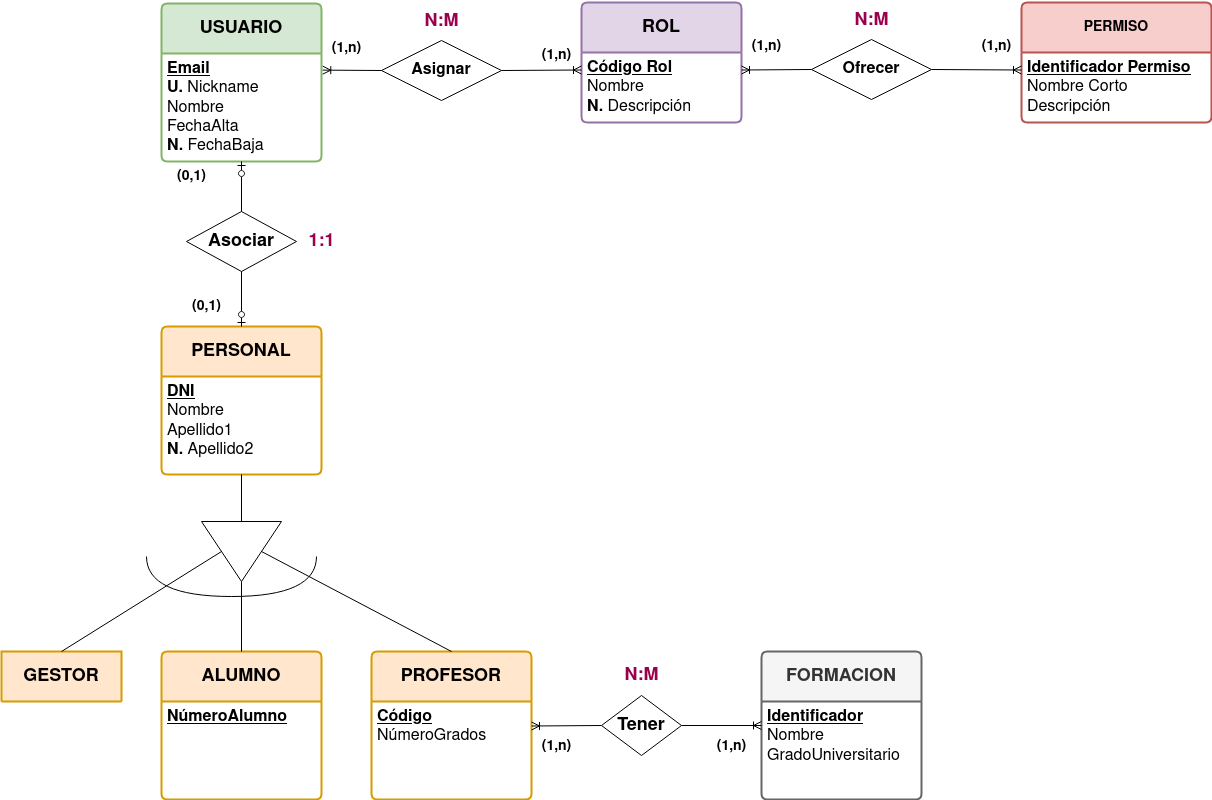

The diagram above was exported from draw.io. Its source (the exported page's mxGraphModel, read from the mxfile embedded in the PNG):
<mxGraphModel dx="2284" dy="628" grid="1" gridSize="10" guides="1" tooltips="1" connect="1" arrows="1" fold="1" page="1" pageScale="1" pageWidth="850" pageHeight="1100" math="0" shadow="0">
  <root>
    <mxCell id="0" />
    <mxCell id="1" parent="0" />
    <mxCell id="05HgWboLyQbUdNQATnHq-1" value="&lt;font style=&quot;font-size: 18px;&quot;&gt;&lt;b&gt;USUARIO&lt;/b&gt;&lt;/font&gt;" style="swimlane;childLayout=stackLayout;horizontal=1;startSize=50;horizontalStack=0;rounded=1;fontSize=14;fontStyle=0;strokeWidth=2;resizeParent=0;resizeLast=1;shadow=0;dashed=0;align=center;arcSize=4;whiteSpace=wrap;html=1;fillColor=#d5e8d4;strokeColor=#82b366;" parent="1" vertex="1">
      <mxGeometry x="120" y="152" width="160" height="158" as="geometry" />
    </mxCell>
    <mxCell id="05HgWboLyQbUdNQATnHq-2" value="&lt;font style=&quot;font-size: 16px;&quot;&gt;&lt;u&gt;&lt;b&gt;Email&lt;/b&gt;&lt;/u&gt;&lt;b&gt;&lt;br&gt;U.&lt;/b&gt; Nickname&lt;br&gt;Nombre&lt;br&gt;FechaAlta&lt;br&gt;&lt;b&gt;N.&lt;/b&gt; FechaBaja&lt;br&gt;&lt;/font&gt;" style="align=left;strokeColor=none;fillColor=none;spacingLeft=4;fontSize=12;verticalAlign=top;resizable=0;rotatable=0;part=1;html=1;" parent="05HgWboLyQbUdNQATnHq-1" vertex="1">
      <mxGeometry y="50" width="160" height="108" as="geometry" />
    </mxCell>
    <mxCell id="05HgWboLyQbUdNQATnHq-3" value="&lt;font style=&quot;font-size: 18px;&quot;&gt;&lt;b&gt;ROL&lt;/b&gt;&lt;/font&gt;" style="swimlane;childLayout=stackLayout;horizontal=1;startSize=50;horizontalStack=0;rounded=1;fontSize=14;fontStyle=0;strokeWidth=2;resizeParent=0;resizeLast=1;shadow=0;dashed=0;align=center;arcSize=4;whiteSpace=wrap;html=1;fillColor=#e1d5e7;strokeColor=#9673a6;" parent="1" vertex="1">
      <mxGeometry x="540" y="151" width="160" height="120" as="geometry" />
    </mxCell>
    <mxCell id="05HgWboLyQbUdNQATnHq-4" value="&lt;font style=&quot;font-size: 16px;&quot;&gt;&lt;b&gt;&lt;u&gt;&lt;font style=&quot;font-size: 16px;&quot;&gt;Código Rol&lt;/font&gt;&lt;/u&gt;&lt;/b&gt;&lt;br&gt;&lt;/font&gt;&lt;div style=&quot;font-size: 16px;&quot;&gt;&lt;font style=&quot;font-size: 16px;&quot;&gt;Nombre&lt;/font&gt;&lt;/div&gt;&lt;div style=&quot;font-size: 16px;&quot;&gt;&lt;font style=&quot;font-size: 16px;&quot;&gt;&lt;b&gt;N.&lt;/b&gt; Descripción&lt;/font&gt;&lt;/div&gt;" style="align=left;strokeColor=none;fillColor=none;spacingLeft=4;fontSize=12;verticalAlign=top;resizable=0;rotatable=0;part=1;html=1;" parent="05HgWboLyQbUdNQATnHq-3" vertex="1">
      <mxGeometry y="50" width="160" height="70" as="geometry" />
    </mxCell>
    <mxCell id="05HgWboLyQbUdNQATnHq-7" value="&lt;b&gt;PERMISO&lt;/b&gt;" style="swimlane;childLayout=stackLayout;horizontal=1;startSize=50;horizontalStack=0;rounded=1;fontSize=14;fontStyle=0;strokeWidth=2;resizeParent=0;resizeLast=1;shadow=0;dashed=0;align=center;arcSize=4;whiteSpace=wrap;html=1;fillColor=#f8cecc;strokeColor=#b85450;" parent="1" vertex="1">
      <mxGeometry x="980" y="151" width="190" height="120" as="geometry" />
    </mxCell>
    <mxCell id="05HgWboLyQbUdNQATnHq-8" value="&lt;font style=&quot;font-size: 16px;&quot;&gt;&lt;b&gt;&lt;u&gt;&lt;font style=&quot;font-size: 16px;&quot;&gt;Identificador Permiso&lt;/font&gt;&lt;/u&gt;&lt;/b&gt;&lt;br&gt;&lt;/font&gt;&lt;div style=&quot;font-size: 16px;&quot;&gt;&lt;font style=&quot;font-size: 16px;&quot;&gt;Nombre Corto&lt;br&gt;&lt;/font&gt;&lt;/div&gt;&lt;div style=&quot;font-size: 16px;&quot;&gt;&lt;font style=&quot;font-size: 16px;&quot;&gt;Descripción&lt;/font&gt;&lt;/div&gt;" style="align=left;strokeColor=none;fillColor=none;spacingLeft=4;fontSize=12;verticalAlign=top;resizable=0;rotatable=0;part=1;html=1;" parent="05HgWboLyQbUdNQATnHq-7" vertex="1">
      <mxGeometry y="50" width="190" height="70" as="geometry" />
    </mxCell>
    <mxCell id="05HgWboLyQbUdNQATnHq-9" value="&lt;font style=&quot;font-size: 16px;&quot;&gt;&lt;b&gt;Asignar&lt;/b&gt;&lt;/font&gt;" style="shape=rhombus;perimeter=rhombusPerimeter;whiteSpace=wrap;html=1;align=center;" parent="1" vertex="1">
      <mxGeometry x="340" y="189" width="120" height="60" as="geometry" />
    </mxCell>
    <mxCell id="05HgWboLyQbUdNQATnHq-10" value="&lt;b&gt;&lt;font style=&quot;font-size: 16px;&quot;&gt;Ofrecer&lt;/font&gt;&lt;/b&gt;" style="shape=rhombus;perimeter=rhombusPerimeter;whiteSpace=wrap;html=1;align=center;" parent="1" vertex="1">
      <mxGeometry x="770" y="188" width="120" height="60" as="geometry" />
    </mxCell>
    <mxCell id="05HgWboLyQbUdNQATnHq-11" value="" style="endArrow=none;html=1;rounded=0;exitX=1.008;exitY=0.154;exitDx=0;exitDy=0;entryX=0;entryY=0.5;entryDx=0;entryDy=0;startArrow=ERoneToMany;startFill=0;exitPerimeter=0;" parent="1" source="05HgWboLyQbUdNQATnHq-2" target="05HgWboLyQbUdNQATnHq-9" edge="1">
      <mxGeometry relative="1" as="geometry">
        <mxPoint x="280" y="220.5" as="sourcePoint" />
        <mxPoint x="340" y="222" as="targetPoint" />
      </mxGeometry>
    </mxCell>
    <mxCell id="05HgWboLyQbUdNQATnHq-13" value="" style="endArrow=ERoneToMany;html=1;rounded=0;exitX=1;exitY=0.5;exitDx=0;exitDy=0;entryX=0;entryY=0.25;entryDx=0;entryDy=0;endFill=0;" parent="1" source="05HgWboLyQbUdNQATnHq-9" target="05HgWboLyQbUdNQATnHq-4" edge="1">
      <mxGeometry relative="1" as="geometry">
        <mxPoint x="620" y="320" as="sourcePoint" />
        <mxPoint x="780" y="320" as="targetPoint" />
      </mxGeometry>
    </mxCell>
    <mxCell id="05HgWboLyQbUdNQATnHq-15" value="" style="endArrow=none;html=1;rounded=0;exitX=1;exitY=0.25;exitDx=0;exitDy=0;entryX=0;entryY=0.5;entryDx=0;entryDy=0;startArrow=ERoneToMany;startFill=0;" parent="1" source="05HgWboLyQbUdNQATnHq-4" target="05HgWboLyQbUdNQATnHq-10" edge="1">
      <mxGeometry relative="1" as="geometry">
        <mxPoint x="620" y="230" as="sourcePoint" />
        <mxPoint x="780" y="230" as="targetPoint" />
      </mxGeometry>
    </mxCell>
    <mxCell id="05HgWboLyQbUdNQATnHq-16" value="" style="endArrow=ERoneToMany;html=1;rounded=0;entryX=0;entryY=0.25;entryDx=0;entryDy=0;exitX=1;exitY=0.5;exitDx=0;exitDy=0;endFill=0;" parent="1" source="05HgWboLyQbUdNQATnHq-10" target="05HgWboLyQbUdNQATnHq-8" edge="1">
      <mxGeometry relative="1" as="geometry">
        <mxPoint x="620" y="230" as="sourcePoint" />
        <mxPoint x="780" y="230" as="targetPoint" />
      </mxGeometry>
    </mxCell>
    <mxCell id="05HgWboLyQbUdNQATnHq-17" value="&lt;b&gt;&lt;font style=&quot;font-size: 14px;&quot;&gt;(1,n)&lt;/font&gt;&lt;/b&gt;" style="text;html=1;align=center;verticalAlign=middle;resizable=0;points=[];autosize=1;strokeColor=none;fillColor=none;" parent="1" vertex="1">
      <mxGeometry x="280" y="182" width="50" height="30" as="geometry" />
    </mxCell>
    <mxCell id="05HgWboLyQbUdNQATnHq-18" value="&lt;b&gt;&lt;font style=&quot;font-size: 14px;&quot;&gt;(1,n)&lt;/font&gt;&lt;/b&gt;" style="text;html=1;align=center;verticalAlign=middle;resizable=0;points=[];autosize=1;strokeColor=none;fillColor=none;" parent="1" vertex="1">
      <mxGeometry x="490" y="189" width="50" height="30" as="geometry" />
    </mxCell>
    <mxCell id="05HgWboLyQbUdNQATnHq-20" value="&lt;b&gt;&lt;font style=&quot;font-size: 14px;&quot;&gt;(1,n)&lt;/font&gt;&lt;/b&gt;" style="text;html=1;align=center;verticalAlign=middle;resizable=0;points=[];autosize=1;strokeColor=none;fillColor=none;" parent="1" vertex="1">
      <mxGeometry x="700" y="180" width="50" height="30" as="geometry" />
    </mxCell>
    <mxCell id="05HgWboLyQbUdNQATnHq-21" value="&lt;b&gt;&lt;font style=&quot;font-size: 14px;&quot;&gt;(1,n)&lt;/font&gt;&lt;/b&gt;" style="text;html=1;align=center;verticalAlign=middle;resizable=0;points=[];autosize=1;strokeColor=none;fillColor=none;" parent="1" vertex="1">
      <mxGeometry x="930" y="180" width="50" height="30" as="geometry" />
    </mxCell>
    <mxCell id="05HgWboLyQbUdNQATnHq-22" value="&lt;font color=&quot;#99004d&quot; style=&quot;font-size: 18px;&quot;&gt;&lt;b&gt;N:M&lt;/b&gt;&lt;/font&gt;" style="text;html=1;align=center;verticalAlign=middle;resizable=0;points=[];autosize=1;strokeColor=none;fillColor=none;" parent="1" vertex="1">
      <mxGeometry x="370" y="150" width="60" height="40" as="geometry" />
    </mxCell>
    <mxCell id="05HgWboLyQbUdNQATnHq-23" value="&lt;font color=&quot;#99004d&quot; style=&quot;font-size: 18px;&quot;&gt;&lt;b&gt;N:M&lt;/b&gt;&lt;/font&gt;" style="text;html=1;align=center;verticalAlign=middle;resizable=0;points=[];autosize=1;strokeColor=none;fillColor=none;" parent="1" vertex="1">
      <mxGeometry x="800" y="149" width="60" height="40" as="geometry" />
    </mxCell>
    <mxCell id="_pmoKBT2sbfhasMyid_L-1" value="&lt;font style=&quot;font-size: 18px;&quot;&gt;&lt;b&gt;PERSONAL&lt;/b&gt;&lt;/font&gt;" style="swimlane;childLayout=stackLayout;horizontal=1;startSize=50;horizontalStack=0;rounded=1;fontSize=14;fontStyle=0;strokeWidth=2;resizeParent=0;resizeLast=1;shadow=0;dashed=0;align=center;arcSize=4;whiteSpace=wrap;html=1;fillColor=#ffe6cc;strokeColor=#d79b00;" parent="1" vertex="1">
      <mxGeometry x="120" y="475" width="160" height="148" as="geometry" />
    </mxCell>
    <mxCell id="_pmoKBT2sbfhasMyid_L-2" value="&lt;font style=&quot;font-size: 16px;&quot;&gt;&lt;u&gt;&lt;b&gt;DNI&lt;/b&gt;&lt;/u&gt;&lt;br&gt;Nombre&lt;br&gt;Apellido1&lt;br&gt;&lt;b&gt;N.&lt;/b&gt; Apellido2&lt;/font&gt;" style="align=left;strokeColor=none;fillColor=none;spacingLeft=4;fontSize=12;verticalAlign=top;resizable=0;rotatable=0;part=1;html=1;" parent="_pmoKBT2sbfhasMyid_L-1" vertex="1">
      <mxGeometry y="50" width="160" height="98" as="geometry" />
    </mxCell>
    <mxCell id="_pmoKBT2sbfhasMyid_L-3" value="&lt;b&gt;&lt;font style=&quot;font-size: 18px;&quot;&gt;Asociar&lt;/font&gt;&lt;/b&gt;" style="shape=rhombus;perimeter=rhombusPerimeter;whiteSpace=wrap;html=1;align=center;" parent="1" vertex="1">
      <mxGeometry x="145" y="360" width="110" height="60" as="geometry" />
    </mxCell>
    <mxCell id="_pmoKBT2sbfhasMyid_L-4" value="" style="endArrow=ERzeroToOne;html=1;rounded=0;endFill=0;exitX=0.5;exitY=0;exitDx=0;exitDy=0;entryX=0.5;entryY=1;entryDx=0;entryDy=0;" parent="1" source="_pmoKBT2sbfhasMyid_L-3" target="05HgWboLyQbUdNQATnHq-2" edge="1">
      <mxGeometry relative="1" as="geometry">
        <mxPoint x="70" y="310" as="sourcePoint" />
        <mxPoint x="230" y="310" as="targetPoint" />
      </mxGeometry>
    </mxCell>
    <mxCell id="_pmoKBT2sbfhasMyid_L-5" value="" style="endArrow=ERzeroToOne;html=1;rounded=0;endFill=0;exitX=0.5;exitY=1;exitDx=0;exitDy=0;entryX=0.5;entryY=0;entryDx=0;entryDy=0;" parent="1" source="_pmoKBT2sbfhasMyid_L-3" target="_pmoKBT2sbfhasMyid_L-1" edge="1">
      <mxGeometry relative="1" as="geometry">
        <mxPoint x="80" y="320" as="sourcePoint" />
        <mxPoint x="240" y="320" as="targetPoint" />
      </mxGeometry>
    </mxCell>
    <mxCell id="_pmoKBT2sbfhasMyid_L-6" value="&lt;b&gt;&lt;font style=&quot;font-size: 14px;&quot;&gt;(0,1)&lt;/font&gt;&lt;/b&gt;" style="text;html=1;align=center;verticalAlign=middle;resizable=0;points=[];autosize=1;strokeColor=none;fillColor=none;" parent="1" vertex="1">
      <mxGeometry x="140" y="440" width="50" height="30" as="geometry" />
    </mxCell>
    <mxCell id="_pmoKBT2sbfhasMyid_L-7" value="&lt;b&gt;&lt;font style=&quot;font-size: 14px;&quot;&gt;(0,1)&lt;/font&gt;&lt;/b&gt;" style="text;html=1;align=center;verticalAlign=middle;resizable=0;points=[];autosize=1;strokeColor=none;fillColor=none;" parent="1" vertex="1">
      <mxGeometry x="125" y="310" width="50" height="30" as="geometry" />
    </mxCell>
    <mxCell id="_pmoKBT2sbfhasMyid_L-10" value="&lt;font color=&quot;#99004d&quot; style=&quot;font-size: 18px;&quot;&gt;&lt;b&gt;1:1&lt;/b&gt;&lt;/font&gt;" style="text;html=1;align=center;verticalAlign=middle;resizable=0;points=[];autosize=1;strokeColor=none;fillColor=none;" parent="1" vertex="1">
      <mxGeometry x="255" y="370" width="50" height="40" as="geometry" />
    </mxCell>
    <mxCell id="_pmoKBT2sbfhasMyid_L-11" value="&lt;font style=&quot;font-size: 18px;&quot;&gt;&lt;b&gt;PROFESOR&lt;/b&gt;&lt;/font&gt;" style="swimlane;childLayout=stackLayout;horizontal=1;startSize=50;horizontalStack=0;rounded=1;fontSize=14;fontStyle=0;strokeWidth=2;resizeParent=0;resizeLast=1;shadow=0;dashed=0;align=center;arcSize=4;whiteSpace=wrap;html=1;fillColor=#ffe6cc;strokeColor=#d79b00;" parent="1" vertex="1">
      <mxGeometry x="330" y="800" width="160" height="148" as="geometry" />
    </mxCell>
    <mxCell id="_pmoKBT2sbfhasMyid_L-12" value="&lt;font style=&quot;font-size: 16px;&quot;&gt;&lt;b&gt;&lt;u&gt;Código&lt;br&gt;&lt;/u&gt;&lt;/b&gt;NúmeroGrados&lt;br&gt;&lt;/font&gt;" style="align=left;strokeColor=none;fillColor=none;spacingLeft=4;fontSize=12;verticalAlign=top;resizable=0;rotatable=0;part=1;html=1;" parent="_pmoKBT2sbfhasMyid_L-11" vertex="1">
      <mxGeometry y="50" width="160" height="98" as="geometry" />
    </mxCell>
    <mxCell id="_pmoKBT2sbfhasMyid_L-13" value="&lt;font style=&quot;font-size: 18px;&quot;&gt;&lt;b&gt;ALUMNO&lt;/b&gt;&lt;/font&gt;" style="swimlane;childLayout=stackLayout;horizontal=1;startSize=50;horizontalStack=0;rounded=1;fontSize=14;fontStyle=0;strokeWidth=2;resizeParent=0;resizeLast=1;shadow=0;dashed=0;align=center;arcSize=4;whiteSpace=wrap;html=1;fillColor=#ffe6cc;strokeColor=#d79b00;" parent="1" vertex="1">
      <mxGeometry x="120" y="800" width="160" height="148" as="geometry" />
    </mxCell>
    <mxCell id="_pmoKBT2sbfhasMyid_L-14" value="&lt;font style=&quot;font-size: 16px;&quot;&gt;&lt;b&gt;&lt;u&gt;NúmeroAlumno&lt;/u&gt;&lt;/b&gt;&lt;br&gt;&lt;/font&gt;" style="align=left;strokeColor=none;fillColor=none;spacingLeft=4;fontSize=12;verticalAlign=top;resizable=0;rotatable=0;part=1;html=1;" parent="_pmoKBT2sbfhasMyid_L-13" vertex="1">
      <mxGeometry y="50" width="160" height="98" as="geometry" />
    </mxCell>
    <mxCell id="_pmoKBT2sbfhasMyid_L-15" value="&lt;font style=&quot;font-size: 18px;&quot;&gt;&lt;b&gt;GESTOR&lt;/b&gt;&lt;/font&gt;" style="swimlane;childLayout=stackLayout;horizontal=1;startSize=50;horizontalStack=0;rounded=1;fontSize=14;fontStyle=0;strokeWidth=2;resizeParent=0;resizeLast=1;shadow=0;dashed=0;align=center;arcSize=4;whiteSpace=wrap;html=1;fillColor=#ffe6cc;strokeColor=#d79b00;" parent="1" vertex="1" collapsed="1">
      <mxGeometry x="-40" y="800" width="120" height="50" as="geometry">
        <mxRectangle x="-85" y="440" width="160" height="148" as="alternateBounds" />
      </mxGeometry>
    </mxCell>
    <mxCell id="_pmoKBT2sbfhasMyid_L-16" value="&lt;font style=&quot;font-size: 16px;&quot;&gt;&lt;br&gt;&lt;/font&gt;" style="align=left;strokeColor=none;fillColor=none;spacingLeft=4;fontSize=12;verticalAlign=top;resizable=0;rotatable=0;part=1;html=1;" parent="_pmoKBT2sbfhasMyid_L-15" vertex="1">
      <mxGeometry y="50" width="160" height="98" as="geometry" />
    </mxCell>
    <mxCell id="_pmoKBT2sbfhasMyid_L-17" value="" style="triangle;whiteSpace=wrap;html=1;rotation=90;" parent="1" vertex="1">
      <mxGeometry x="170" y="660" width="60" height="80" as="geometry" />
    </mxCell>
    <mxCell id="_pmoKBT2sbfhasMyid_L-18" value="" style="endArrow=none;html=1;rounded=0;exitX=0.5;exitY=1;exitDx=0;exitDy=0;entryX=0;entryY=0.5;entryDx=0;entryDy=0;" parent="1" source="_pmoKBT2sbfhasMyid_L-2" target="_pmoKBT2sbfhasMyid_L-17" edge="1">
      <mxGeometry width="50" height="50" relative="1" as="geometry">
        <mxPoint x="-70" y="340" as="sourcePoint" />
        <mxPoint x="-20" y="290" as="targetPoint" />
      </mxGeometry>
    </mxCell>
    <mxCell id="_pmoKBT2sbfhasMyid_L-19" value="" style="endArrow=none;html=1;rounded=0;exitX=0.5;exitY=0;exitDx=0;exitDy=0;entryX=0.5;entryY=0;entryDx=0;entryDy=0;" parent="1" source="_pmoKBT2sbfhasMyid_L-11" target="_pmoKBT2sbfhasMyid_L-17" edge="1">
      <mxGeometry width="50" height="50" relative="1" as="geometry">
        <mxPoint x="-70" y="340" as="sourcePoint" />
        <mxPoint x="-380" y="360" as="targetPoint" />
      </mxGeometry>
    </mxCell>
    <mxCell id="_pmoKBT2sbfhasMyid_L-22" value="" style="endArrow=ERoneToMany;html=1;rounded=0;endFill=0;exitX=0;exitY=0.5;exitDx=0;exitDy=0;entryX=1;entryY=0.25;entryDx=0;entryDy=0;" parent="1" source="_pmoKBT2sbfhasMyid_L-27" target="_pmoKBT2sbfhasMyid_L-12" edge="1">
      <mxGeometry width="50" height="50" relative="1" as="geometry">
        <mxPoint x="-70" y="340" as="sourcePoint" />
        <mxPoint x="-20" y="290" as="targetPoint" />
      </mxGeometry>
    </mxCell>
    <mxCell id="_pmoKBT2sbfhasMyid_L-23" value="" style="endArrow=none;html=1;rounded=0;exitX=0.5;exitY=1;exitDx=0;exitDy=0;entryX=0.5;entryY=0;entryDx=0;entryDy=0;" parent="1" source="_pmoKBT2sbfhasMyid_L-17" target="_pmoKBT2sbfhasMyid_L-15" edge="1">
      <mxGeometry width="50" height="50" relative="1" as="geometry">
        <mxPoint x="-60" y="340" as="sourcePoint" />
        <mxPoint x="-20" y="290" as="targetPoint" />
      </mxGeometry>
    </mxCell>
    <mxCell id="_pmoKBT2sbfhasMyid_L-24" value="" style="endArrow=none;html=1;rounded=0;exitX=1;exitY=0.5;exitDx=0;exitDy=0;entryX=0.5;entryY=0;entryDx=0;entryDy=0;" parent="1" source="_pmoKBT2sbfhasMyid_L-17" target="_pmoKBT2sbfhasMyid_L-13" edge="1">
      <mxGeometry width="50" height="50" relative="1" as="geometry">
        <mxPoint x="-70" y="340" as="sourcePoint" />
        <mxPoint x="-20" y="290" as="targetPoint" />
      </mxGeometry>
    </mxCell>
    <mxCell id="_pmoKBT2sbfhasMyid_L-25" value="&lt;font style=&quot;font-size: 18px;&quot;&gt;&lt;b&gt;FORMACION&lt;/b&gt;&lt;/font&gt;" style="swimlane;childLayout=stackLayout;horizontal=1;startSize=50;horizontalStack=0;rounded=1;fontSize=14;fontStyle=0;strokeWidth=2;resizeParent=0;resizeLast=1;shadow=0;dashed=0;align=center;arcSize=4;whiteSpace=wrap;html=1;fillColor=#f5f5f5;strokeColor=#666666;fontColor=#333333;" parent="1" vertex="1">
      <mxGeometry x="720" y="800" width="160" height="148" as="geometry" />
    </mxCell>
    <mxCell id="_pmoKBT2sbfhasMyid_L-26" value="&lt;font style=&quot;font-size: 16px;&quot;&gt;&lt;b&gt;&lt;u&gt;Identificador&lt;br&gt;&lt;/u&gt;&lt;/b&gt;Nombre&lt;br&gt;GradoUniversitario&lt;br&gt;&lt;/font&gt;" style="align=left;strokeColor=none;fillColor=none;spacingLeft=4;fontSize=12;verticalAlign=top;resizable=0;rotatable=0;part=1;html=1;" parent="_pmoKBT2sbfhasMyid_L-25" vertex="1">
      <mxGeometry y="50" width="160" height="98" as="geometry" />
    </mxCell>
    <mxCell id="_pmoKBT2sbfhasMyid_L-27" value="&lt;b&gt;&lt;font style=&quot;font-size: 18px;&quot;&gt;Tener&lt;/font&gt;&lt;/b&gt;" style="shape=rhombus;perimeter=rhombusPerimeter;whiteSpace=wrap;html=1;align=center;" parent="1" vertex="1">
      <mxGeometry x="560" y="844" width="80" height="60" as="geometry" />
    </mxCell>
    <mxCell id="_pmoKBT2sbfhasMyid_L-29" value="" style="endArrow=ERoneToMany;html=1;rounded=0;endFill=0;exitX=1;exitY=0.5;exitDx=0;exitDy=0;entryX=0;entryY=0.5;entryDx=0;entryDy=0;" parent="1" source="_pmoKBT2sbfhasMyid_L-27" target="_pmoKBT2sbfhasMyid_L-25" edge="1">
      <mxGeometry width="50" height="50" relative="1" as="geometry">
        <mxPoint x="-60" y="350" as="sourcePoint" />
        <mxPoint x="-10" y="300" as="targetPoint" />
      </mxGeometry>
    </mxCell>
    <mxCell id="_pmoKBT2sbfhasMyid_L-30" value="" style="shape=requiredInterface;html=1;verticalLabelPosition=bottom;sketch=0;rotation=90;" parent="1" vertex="1">
      <mxGeometry x="170" y="640" width="40" height="170" as="geometry" />
    </mxCell>
    <mxCell id="_pmoKBT2sbfhasMyid_L-31" value="&lt;font color=&quot;#99004d&quot; style=&quot;font-size: 18px;&quot;&gt;&lt;b&gt;N:M&lt;/b&gt;&lt;/font&gt;" style="text;html=1;align=center;verticalAlign=middle;resizable=0;points=[];autosize=1;strokeColor=none;fillColor=none;" parent="1" vertex="1">
      <mxGeometry x="570" y="804" width="60" height="40" as="geometry" />
    </mxCell>
    <mxCell id="_pmoKBT2sbfhasMyid_L-32" value="&lt;b&gt;&lt;font style=&quot;font-size: 14px;&quot;&gt;(1,n)&lt;/font&gt;&lt;/b&gt;" style="text;html=1;align=center;verticalAlign=middle;resizable=0;points=[];autosize=1;strokeColor=none;fillColor=none;" parent="1" vertex="1">
      <mxGeometry x="490" y="880" width="50" height="30" as="geometry" />
    </mxCell>
    <mxCell id="_pmoKBT2sbfhasMyid_L-33" value="&lt;b&gt;&lt;font style=&quot;font-size: 14px;&quot;&gt;(1,n)&lt;/font&gt;&lt;/b&gt;" style="text;html=1;align=center;verticalAlign=middle;resizable=0;points=[];autosize=1;strokeColor=none;fillColor=none;" parent="1" vertex="1">
      <mxGeometry x="665" y="880" width="50" height="30" as="geometry" />
    </mxCell>
  </root>
</mxGraphModel>